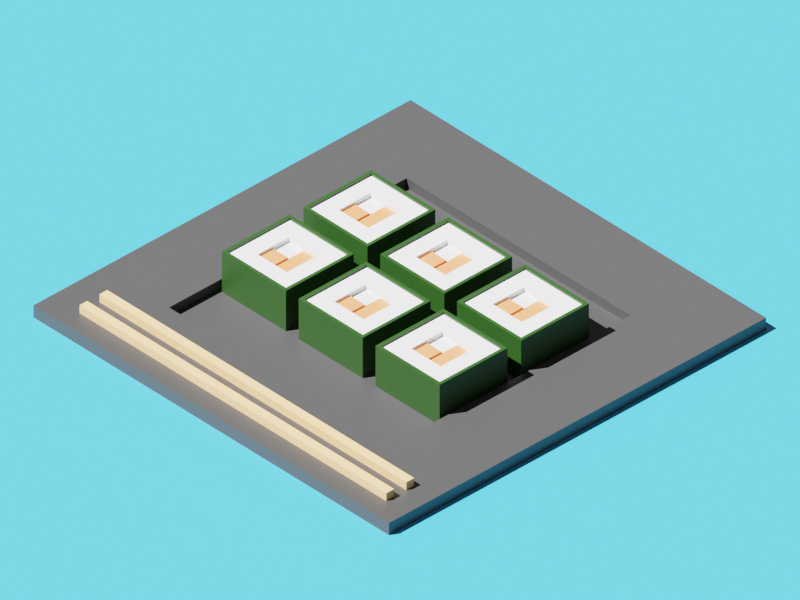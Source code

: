 # Source: sushi_lowpoly.blend  (saved by Blender 2.83.19; exported with 4.5.12 LTS)
import bpy
from mathutils import Matrix  # noqa: F401  (used for matrix-valued properties, if any)

bpy.ops.wm.read_factory_settings(use_empty=True)
scene = bpy.context.scene
scene.name = 'Scene'

# ---- collections
col_collection = bpy.data.collections.new('Collection'); scene.collection.children.link(col_collection)

# ---- materials (node trees are filled in below, after node groups)
mat_material = bpy.data.materials.new('Material')
mat_material.alpha_threshold = 0.0
mat_material.use_transparent_shadow = False
mat_material.line_color = (0.0, 0.0, 0.0, 1.0)
mat_material_001 = bpy.data.materials.new('Material.001')
mat_material_001.use_transparent_shadow = False
mat_material_002 = bpy.data.materials.new('Material.002')
mat_material_002.use_transparent_shadow = False
mat_material_003 = bpy.data.materials.new('Material.003')
mat_material_003.use_transparent_shadow = False
mat_material_004 = bpy.data.materials.new('Material.004')
mat_material_004.use_transparent_shadow = False
mat_material_005 = bpy.data.materials.new('Material.005')
mat_material_005.use_transparent_shadow = False

# ---- material node trees
mat_material.use_nodes = True; mat_material.node_tree.nodes.clear()
_N = mat_material.node_tree.nodes; _L = mat_material.node_tree.links
n0 = _N.new('ShaderNodeOutputMaterial'); n0.name = 'Material Output'; n0.location = (300, 300)
n1 = _N.new('ShaderNodeBsdfPrincipled'); n1.name = 'Principled BSDF'; n1.location = (10, 300)
n1.distribution = 'GGX'
n1.subsurface_method = 'BURLEY'
n1.inputs[2].default_value = 0.4
n1.inputs[3].default_value = 1.45
n1.inputs[27].default_value = (0.0, 0.0, 0.0, 1.0)
n1.inputs[28].default_value = 1.0
_L.new(n1.outputs[0], n0.inputs[0])
n0.is_active_output = True
mat_material_001.use_nodes = True; mat_material_001.node_tree.nodes.clear()
_N = mat_material_001.node_tree.nodes; _L = mat_material_001.node_tree.links
n0 = _N.new('ShaderNodeBsdfPrincipled'); n0.name = 'Principled BSDF'; n0.location = (10, 300)
n0.distribution = 'GGX'
n0.subsurface_method = 'BURLEY'
n0.inputs[0].default_value = (0.8, 0.2499, 0.09252, 1.0)
n0.inputs[3].default_value = 1.45
n0.inputs[27].default_value = (0.0, 0.0, 0.0, 1.0)
n0.inputs[28].default_value = 1.0
n1 = _N.new('ShaderNodeOutputMaterial'); n1.name = 'Material Output'; n1.location = (300, 300)
_L.new(n0.outputs[0], n1.inputs[0])
n1.is_active_output = True
mat_material_002.use_nodes = True; mat_material_002.node_tree.nodes.clear()
_N = mat_material_002.node_tree.nodes; _L = mat_material_002.node_tree.links
n0 = _N.new('ShaderNodeBsdfPrincipled'); n0.name = 'Principled BSDF'; n0.location = (10, 300)
n0.distribution = 'GGX'
n0.subsurface_method = 'BURLEY'
n0.inputs[0].default_value = (0.01234, 0.04955, 0.005272, 1.0)
n0.inputs[3].default_value = 1.45
n0.inputs[27].default_value = (0.0, 0.0, 0.0, 1.0)
n0.inputs[28].default_value = 1.0
n1 = _N.new('ShaderNodeOutputMaterial'); n1.name = 'Material Output'; n1.location = (300, 300)
_L.new(n0.outputs[0], n1.inputs[0])
n1.is_active_output = True
mat_material_003.use_nodes = True; mat_material_003.node_tree.nodes.clear()
_N = mat_material_003.node_tree.nodes; _L = mat_material_003.node_tree.links
n0 = _N.new('ShaderNodeBsdfPrincipled'); n0.name = 'Principled BSDF'; n0.location = (10, 300)
n0.distribution = 'GGX'
n0.subsurface_method = 'BURLEY'
n0.inputs[0].default_value = (0.04445, 0.04445, 0.04445, 1.0)
n0.inputs[3].default_value = 1.45
n0.inputs[27].default_value = (0.0, 0.0, 0.0, 1.0)
n0.inputs[28].default_value = 1.0
n1 = _N.new('ShaderNodeOutputMaterial'); n1.name = 'Material Output'; n1.location = (300, 300)
_L.new(n0.outputs[0], n1.inputs[0])
n1.is_active_output = True
mat_material_004.use_nodes = True; mat_material_004.node_tree.nodes.clear()
_N = mat_material_004.node_tree.nodes; _L = mat_material_004.node_tree.links
n0 = _N.new('ShaderNodeBsdfPrincipled'); n0.name = 'Principled BSDF'; n0.location = (10, 300)
n0.distribution = 'GGX'
n0.subsurface_method = 'BURLEY'
n0.inputs[0].default_value = (0.8, 0.4603, 0.1935, 1.0)
n0.inputs[3].default_value = 1.45
n0.inputs[27].default_value = (0.0, 0.0, 0.0, 1.0)
n0.inputs[28].default_value = 1.0
n1 = _N.new('ShaderNodeOutputMaterial'); n1.name = 'Material Output'; n1.location = (300, 300)
_L.new(n0.outputs[0], n1.inputs[0])
n1.is_active_output = True
mat_material_005.use_nodes = True; mat_material_005.node_tree.nodes.clear()
_N = mat_material_005.node_tree.nodes; _L = mat_material_005.node_tree.links
n0 = _N.new('ShaderNodeBsdfPrincipled'); n0.name = 'Principled BSDF'; n0.location = (10, 300)
n0.distribution = 'GGX'
n0.subsurface_method = 'BURLEY'
n0.inputs[0].default_value = (0.04149, 0.3806, 0.6383, 1.0)
n0.inputs[3].default_value = 1.45
n0.inputs[27].default_value = (0.0, 0.0, 0.0, 1.0)
n0.inputs[28].default_value = 1.0
n1 = _N.new('ShaderNodeOutputMaterial'); n1.name = 'Material Output'; n1.location = (300, 300)
_L.new(n0.outputs[0], n1.inputs[0])
n1.is_active_output = True

# ---- world
world_world = bpy.data.worlds.new('World'); scene.world = world_world
world_world.use_nodes = True; world_world.node_tree.nodes.clear()
_N = world_world.node_tree.nodes; _L = world_world.node_tree.links
n0 = _N.new('ShaderNodeOutputWorld'); n0.name = 'World Output'; n0.location = (300, 300)
n1 = _N.new('ShaderNodeBackground'); n1.name = 'Background'; n1.location = (10, 300)
n1.inputs[0].default_value = (0.05088, 0.05088, 0.05088, 1.0)
_L.new(n1.outputs[0], n0.inputs[0])
n0.is_active_output = True
world_world.color = (0.05088, 0.05088, 0.05088)
world_world.use_sun_shadow = False
world_world.sun_shadow_jitter_overblur = 0.0

# ---- cameras
cam_camera = bpy.data.cameras.new('Camera')
cam_camera.type = 'ORTHO'
cam_camera.clip_end = 100.0
cam_camera.ortho_scale = 23.21

# ---- lights
light_sun = bpy.data.lights.new('Sun', 'SUN')
light_sun.transmission_factor = 0.0
light_sun.angle = 0.0
light_sun.energy = 5.0
light_sun.shadow_soft_size = 0.125

# ---- meshes
me_cube = bpy.data.meshes.new('Cube')
me_cube.from_pydata([(1.0, 1.0, 1.0), (1.0, 1.0, -1.0), (1.0, -1.0, 1.0), (1.0, -1.0, -1.0), (-1.0, 1.0, 1.0), (-1.0, 1.0, -1.0), (-1.0, -1.0, 1.0), (-1.0, -1.0, -1.0), (-1.0, 0.0, -1.0), (0.0, 1.0, -1.0), (0.0, -1.0, 1.0), (1.0, 0.0, 1.0), (0.0, -1.0, -1.0), (-1.0, 0.0, 1.0), (0.0, 1.0, 1.0), (1.0, 0.0, -1.0), (0.0, 0.0, -1.0), (0.0, 0.5, 0.7681), (-1.0, -0.5, -1.0), (-0.5, 1.0, -1.0), (-0.5, -1.0, 1.0), (1.0, -0.5, 1.0), (0.5, -1.0, -1.0), (-1.0, 0.5, 1.0), (0.5, 1.0, 1.0), (1.0, 0.5, -1.0), (-1.0, 0.5, -1.0), (0.5, 1.0, -1.0), (0.5, -1.0, 1.0), (1.0, 0.5, 1.0), (-0.5, -1.0, -1.0), (-1.0, -0.5, 1.0), (-0.5, 1.0, 1.0), (1.0, -0.5, -1.0), (-1.091, 0.0, 1.115), (-1.091, -0.5, 1.115), (0.0, 1.091, 1.115), (-0.5, 1.091, 1.115), (-1.091, 1.091, 1.115), (-1.091, 0.5, 1.115), (1.091, 1.091, 1.115), (0.5, 1.091, 1.115), (0.0, -0.5, -1.0), (0.0, 0.5, -1.0), (-0.5, 0.0, -1.0), (0.5, 0.0, -1.0), (0.5, -1.091, 1.115), (1.091, -1.091, 1.115), (1.091, 0.5, 1.115), (-0.5, -1.091, 1.115), (0.0, -1.091, 1.115), (1.091, -0.5, 1.115), (1.091, 0.0, 1.115), (-1.091, -1.091, 1.115), (0.0, -0.5, 1.0), (0.0, 0.5, 1.0), (0.5, 0.0, 1.0), (-0.5, 0.0, 1.0), (-0.5, 0.5, 1.0), (0.5, 0.5, 1.0), (0.5, -0.5, 1.0), (0.0, 1.0, 1.115), (-0.5, 1.0, 1.115), (-1.0, 0.0, 1.115), (-1.0, -0.5, 1.115), (1.0, 0.0, 1.115), (1.0, 0.5, 1.115), (0.5, 0.5, -1.0), (-0.5, 0.5, -1.0), (-0.5, -0.5, -1.0), (0.0, -1.0, 1.115), (0.5, -1.0, 1.115), (1.0, 1.0, 1.115), (0.5, 1.0, 1.115), (-1.0, 1.0, 1.115), (-1.0, 0.5, 1.115), (1.0, -1.0, 1.115), (1.0, -0.5, 1.115), (0.5, -0.5, -1.0), (-1.0, -1.0, 1.115), (-0.5, -1.0, 1.115), (-0.5, -0.5, 1.0), (0.0, 0.5, 0.86), (0.0, 0.0, 0.86), (-0.5, 0.0, 0.86), (0.0, -0.5, 0.86), (0.5, 0.0, 0.86), (-0.5, 0.5, 0.86), (0.5, 0.5, 0.86), (0.5, -0.5, 0.86), (-0.5, -0.5, 0.86), (0.0, 0.0, 0.7681), (-0.5, 0.0, 0.7681), (0.0, -0.5, 0.7681), (0.5, 0.0, 0.7681), (-0.5, 0.5, 0.7681), (0.5, 0.5, 0.7681), (0.5, -0.5, 0.7681), (-1.091, -0.5, -1.0), (-1.091, -1.091, -1.0), (-0.5, 1.091, -1.0), (-1.091, 1.091, -1.0), (1.091, 1.091, -0.5), (1.091, 1.091, -1.0), (-1.091, -1.091, 0.5), (-1.091, -1.091, 1.0), (1.091, -1.091, -0.5), (1.091, -1.091, -1.0), (-1.091, 1.091, -0.5), (-0.5, -1.091, 1.0), (1.091, -0.5, 1.0), (1.091, -1.091, 1.0), (0.5, -1.091, -1.0), (-1.091, 0.5, 1.0), (-1.091, 1.091, 1.0), (0.5, 1.091, 1.0), (1.091, 1.091, 1.0), (1.091, 0.5, -1.0), (-1.091, 0.5, -1.0), (-1.091, 0.0, -1.0), (0.5, 1.091, -1.0), (0.0, 1.091, -1.0), (1.091, 1.091, 0.5), (1.091, 1.091, 0.0), (-1.091, -1.091, -0.5), (-1.091, -1.091, 0.0), (1.091, -1.091, 0.5), (1.091, -1.091, 0.0), (-1.091, 1.091, 0.5), (-1.091, 1.091, 0.0), (0.5, -1.091, 1.0), (0.0, -1.091, 1.0), (1.091, 0.5, 1.0), (1.091, 0.0, 1.0), (-0.5, -1.091, -1.0), (0.0, -1.091, -1.0), (-1.091, -0.5, 1.0), (-1.091, 0.0, 1.0), (-0.5, 1.091, 1.0), (0.0, 1.091, 1.0), (1.091, -0.5, -1.0), (1.091, 0.0, -1.0), (0.5, 1.091, 0.0), (-0.5, 1.091, 0.0), (0.0, 1.091, 0.0), (0.0, 1.091, -0.5), (0.0, 1.091, 0.5), (1.091, -0.5, 0.0), (1.091, 0.5, 0.0), (1.091, 0.0, 0.0), (1.091, 0.0, -0.5), (1.091, 0.0, 0.5), (-1.091, 0.5, 0.0), (-1.091, -0.5, 0.0), (-1.091, 0.0, 0.0), (-1.091, 0.0, -0.5), (-1.091, 0.0, 0.5), (-0.5, -1.091, 0.0), (0.5, -1.091, 0.0), (0.0, -1.091, 0.0), (0.0, -1.091, -0.5), (0.0, -1.091, 0.5), (0.5, -1.091, 0.5), (0.5, -1.091, -0.5), (-0.5, -1.091, -0.5), (-1.091, -0.5, 0.5), (-1.091, -0.5, -0.5), (-1.091, 0.5, -0.5), (1.091, 0.5, 0.5), (1.091, 0.5, -0.5), (1.091, -0.5, -0.5), (-0.5, 1.091, 0.5), (-0.5, 1.091, -0.5), (0.5, 1.091, -0.5), (0.5, 1.091, 0.5), (1.091, -0.5, 0.5), (-1.091, 0.5, 0.5), (-0.5, -1.091, 0.5)], [], [(81, 31, 6, 20), (21, 2, 76, 77), (116, 115, 41, 40), (78, 33, 3, 22), (20, 6, 79, 80), (115, 139, 36, 41), (29, 11, 65, 66), (114, 113, 39, 38), (113, 137, 34, 39), (139, 138, 37, 36), (28, 10, 70, 71), (138, 114, 38, 37), (69, 42, 12, 30), (68, 43, 16, 44), (67, 25, 15, 45), (14, 24, 73, 61), (137, 136, 35, 34), (136, 105, 53, 35), (13, 23, 75, 63), (111, 110, 51, 47), (4, 32, 62, 74), (60, 54, 10, 28), (54, 60, 89, 85), (58, 23, 13, 57), (55, 58, 87, 82), (14, 32, 58, 55), (32, 4, 23, 58), (29, 59, 56, 11), (0, 24, 59, 29), (24, 14, 55, 59), (21, 60, 28, 2), (11, 56, 60, 21), (56, 59, 88, 86), (64, 63, 34, 35), (62, 61, 36, 37), (75, 74, 38, 39), (73, 72, 40, 41), (76, 71, 46, 47), (72, 66, 48, 40), (70, 80, 49, 50), (65, 77, 51, 52), (79, 64, 35, 53), (74, 62, 37, 38), (63, 75, 39, 34), (61, 73, 41, 36), (71, 70, 50, 46), (66, 65, 52, 48), (80, 79, 53, 49), (77, 76, 47, 51), (110, 133, 52, 51), (30, 12, 135, 134), (43, 67, 45, 16), (9, 27, 67, 43), (27, 1, 25, 67), (26, 68, 44, 8), (5, 19, 68, 26), (19, 9, 43, 68), (18, 69, 30, 7), (8, 44, 69, 18), (44, 16, 42, 69), (5, 26, 118, 101), (105, 109, 49, 53), (6, 31, 64, 79), (15, 25, 117, 141), (109, 131, 50, 49), (133, 132, 48, 52), (3, 33, 140, 107), (132, 116, 40, 48), (11, 21, 77, 65), (12, 22, 112, 135), (131, 130, 46, 50), (130, 111, 47, 46), (19, 5, 101, 100), (7, 30, 134, 99), (10, 20, 80, 70), (18, 7, 99, 98), (0, 29, 66, 72), (27, 9, 121, 120), (2, 28, 71, 76), (26, 8, 119, 118), (25, 1, 103, 117), (24, 0, 72, 73), (33, 15, 141, 140), (23, 4, 74, 75), (42, 78, 22, 12), (16, 45, 78, 42), (45, 15, 33, 78), (9, 19, 100, 121), (32, 14, 61, 62), (22, 3, 107, 112), (8, 18, 98, 119), (31, 13, 63, 64), (1, 27, 120, 103), (54, 81, 20, 10), (81, 54, 85, 90), (57, 13, 31, 81), (88, 82, 17, 96), (85, 89, 97, 93), (83, 85, 93, 91), (83, 84, 90, 85), (58, 57, 84, 87), (60, 56, 86, 89), (59, 55, 82, 88), (57, 81, 90, 84), (96, 17, 91, 94), (17, 95, 92, 91), (94, 91, 93, 97), (82, 87, 95, 17), (84, 83, 91, 92), (89, 86, 94, 97), (86, 88, 96, 94), (87, 84, 92, 95), (177, 109, 105, 104), (176, 113, 114, 128), (175, 110, 111, 126), (174, 115, 116, 122), (173, 142, 123, 102), (172, 143, 144, 145), (171, 138, 139, 146), (170, 147, 127, 106), (169, 148, 149, 150), (168, 132, 133, 151), (167, 152, 129, 108), (166, 153, 154, 155), (165, 136, 137, 156), (164, 157, 125, 124), (163, 158, 159, 160), (162, 130, 131, 161), (158, 162, 161, 159), (127, 126, 162, 158), (126, 111, 130, 162), (112, 163, 160, 135), (107, 106, 163, 112), (106, 127, 158, 163), (134, 164, 124, 99), (135, 160, 164, 134), (160, 159, 157, 164), (153, 165, 156, 154), (125, 104, 165, 153), (104, 105, 136, 165), (98, 166, 155, 119), (99, 124, 166, 98), (124, 125, 153, 166), (118, 167, 108, 101), (119, 155, 167, 118), (155, 154, 152, 167), (148, 168, 151, 149), (123, 122, 168, 148), (122, 116, 132, 168), (117, 169, 150, 141), (103, 102, 169, 117), (102, 123, 148, 169), (140, 170, 106, 107), (141, 150, 170, 140), (150, 149, 147, 170), (143, 171, 146, 144), (129, 128, 171, 143), (128, 114, 138, 171), (100, 172, 145, 121), (101, 108, 172, 100), (108, 129, 143, 172), (120, 173, 102, 103), (121, 145, 173, 120), (145, 144, 142, 173), (142, 174, 122, 123), (144, 146, 174, 142), (146, 139, 115, 174), (147, 175, 126, 127), (149, 151, 175, 147), (151, 133, 110, 175), (152, 176, 128, 129), (154, 156, 176, 152), (156, 137, 113, 176), (157, 177, 104, 125), (159, 161, 177, 157), (161, 131, 109, 177)])
me_cube.polygons.foreach_set('material_index', [0, 2, 2, 0, 2, 2, 2, 2, 2, 2, 2, 2, 0, 0, 0, 2, 2, 2, 2, 2, 2, 0, 0, 0, 0, 0, 0, 0, 0, 0, 0, 0, 0, 2, 2, 2, 2, 2, 2, 2, 2, 2, 2, 2, 2, 2, 2, 2, 2, 2, 2, 0, 0, 0, 0, 0, 0, 0, 0, 0, 2, 2, 2, 2, 2, 2, 2, 2, 2, 2, 2, 2, 2, 2, 2, 2, 2, 2, 2, 2, 2, 2, 2, 2, 0, 0, 0, 2, 2, 2, 2, 2, 2, 0, 0, 0, 0, 0, 1, 1, 0, 0, 0, 0, 1, 0, 1, 0, 1, 0, 0, 0, 2, 2, 2, 2, 2, 2, 2, 2, 2, 2, 2, 2, 2, 2, 2, 2, 2, 2, 2, 2, 2, 2, 2, 2, 2, 2, 2, 2, 2, 2, 2, 2, 2, 2, 2, 2, 2, 2, 2, 2, 2, 2, 2, 2, 2, 2, 2, 2, 2, 2, 2, 2, 2, 2, 2, 2, 2, 2, 2, 2, 2, 2, 2, 2])
_uv = me_cube.uv_layers.new(name='UVMap')
_uv.uv.foreach_set('vector', [0.8125, 0.6875, 0.875, 0.6875, 0.875, 0.75, 0.8125, 0.75, 0.625, 0.6875, 0.625, 0.75, 0.625, 0.75, 0.625, 0.6875, 0.625, 0.5, 0.625, 0.4375, 0.625, 0.4375, 0.625, 0.5, 0.3125, 0.6875, 0.375, 0.6875, 0.375, 0.75, 0.3125, 0.75, 0.8125, 0.75, 0.875, 0.75, 0.875, 0.75, 0.8125, 0.75, 0.625, 0.4375, 0.625, 0.375, 0.625, 0.375, 0.625, 0.4375, 0.625, 0.5625, 0.625, 0.625, 0.625, 0.625, 0.625, 0.5625, 0.625, 0.25, 0.625, 0.1875, 0.625, 0.1875, 0.625, 0.25, 0.625, 0.1875, 0.625, 0.125, 0.625, 0.125, 0.625, 0.1875, 0.625, 0.375, 0.625, 0.3125, 0.625, 0.3125, 0.625, 0.375, 0.6875, 0.75, 0.75, 0.75, 0.75, 0.75, 0.6875, 0.75, 0.625, 0.3125, 0.625, 0.25, 0.625, 0.25, 0.625, 0.3125, 0.1875, 0.6875, 0.25, 0.6875, 0.25, 0.75, 0.1875, 0.75, 0.1875, 0.5625, 0.25, 0.5625, 0.25, 0.625, 0.1875, 0.625, 0.3125, 0.5625, 0.375, 0.5625, 0.375, 0.625, 0.3125, 0.625, 0.75, 0.5, 0.6875, 0.5, 0.6875, 0.5, 0.75, 0.5, 0.625, 0.125, 0.625, 0.0625, 0.625, 0.0625, 0.625, 0.125, 0.625, 0.0625, 0.625, 0.0, 0.625, 0.0, 0.625, 0.0625, 0.875, 0.625, 0.875, 0.5625, 0.875, 0.5625, 0.875, 0.625, 0.625, 0.75, 0.625, 0.6875, 0.625, 0.6875, 0.625, 0.75, 0.875, 0.5, 0.8125, 0.5, 0.8125, 0.5, 0.875, 0.5, 0.6875, 0.6875, 0.75, 0.6875, 0.75, 0.75, 0.6875, 0.75, 0.75, 0.6875, 0.6875, 0.6875, 0.6875, 0.6875, 0.75, 0.6875, 0.8125, 0.5625, 0.875, 0.5625, 0.875, 0.625, 0.8125, 0.625, 0.75, 0.5625, 0.8125, 0.5625, 0.8125, 0.5625, 0.75, 0.5625, 0.75, 0.5, 0.8125, 0.5, 0.8125, 0.5625, 0.75, 0.5625, 0.8125, 0.5, 0.875, 0.5, 0.875, 0.5625, 0.8125, 0.5625, 0.625, 0.5625, 0.6875, 0.5625, 0.6875, 0.625, 0.625, 0.625, 0.625, 0.5, 0.6875, 0.5, 0.6875, 0.5625, 0.625, 0.5625, 0.6875, 0.5, 0.75, 0.5, 0.75, 0.5625, 0.6875, 0.5625, 0.625, 0.6875, 0.6875, 0.6875, 0.6875, 0.75, 0.625, 0.75, 0.625, 0.625, 0.6875, 0.625, 0.6875, 0.6875, 0.625, 0.6875, 0.6875, 0.625, 0.6875, 0.5625, 0.6875, 0.5625, 0.6875, 0.625, 0.875, 0.6875, 0.875, 0.625, 0.875, 0.625, 0.875, 0.6875, 0.8125, 0.5, 0.75, 0.5, 0.75, 0.5, 0.8125, 0.5, 0.875, 0.5625, 0.875, 0.5, 0.875, 0.5, 0.875, 0.5625, 0.6875, 0.5, 0.625, 0.5, 0.625, 0.5, 0.6875, 0.5, 0.625, 0.75, 0.6875, 0.75, 0.6875, 0.75, 0.625, 0.75, 0.625, 0.5, 0.625, 0.5625, 0.625, 0.5625, 0.625, 0.5, 0.75, 0.75, 0.8125, 0.75, 0.8125, 0.75, 0.75, 0.75, 0.625, 0.625, 0.625, 0.6875, 0.625, 0.6875, 0.625, 0.625, 0.875, 0.75, 0.875, 0.6875, 0.875, 0.6875, 0.875, 0.75, 0.875, 0.5, 0.8125, 0.5, 0.8125, 0.5, 0.875, 0.5, 0.875, 0.625, 0.875, 0.5625, 0.875, 0.5625, 0.875, 0.625, 0.75, 0.5, 0.6875, 0.5, 0.6875, 0.5, 0.75, 0.5, 0.6875, 0.75, 0.75, 0.75, 0.75, 0.75, 0.6875, 0.75, 0.625, 0.5625, 0.625, 0.625, 0.625, 0.625, 0.625, 0.5625, 0.8125, 0.75, 0.875, 0.75, 0.875, 0.75, 0.8125, 0.75, 0.625, 0.6875, 0.625, 0.75, 0.625, 0.75, 0.625, 0.6875, 0.625, 0.6875, 0.625, 0.625, 0.625, 0.625, 0.625, 0.6875, 0.1875, 0.75, 0.25, 0.75, 0.25, 0.75, 0.1875, 0.75, 0.25, 0.5625, 0.3125, 0.5625, 0.3125, 0.625, 0.25, 0.625, 0.25, 0.5, 0.3125, 0.5, 0.3125, 0.5625, 0.25, 0.5625, 0.3125, 0.5, 0.375, 0.5, 0.375, 0.5625, 0.3125, 0.5625, 0.125, 0.5625, 0.1875, 0.5625, 0.1875, 0.625, 0.125, 0.625, 0.125, 0.5, 0.1875, 0.5, 0.1875, 0.5625, 0.125, 0.5625, 0.1875, 0.5, 0.25, 0.5, 0.25, 0.5625, 0.1875, 0.5625, 0.125, 0.6875, 0.1875, 0.6875, 0.1875, 0.75, 0.125, 0.75, 0.125, 0.625, 0.1875, 0.625, 0.1875, 0.6875, 0.125, 0.6875, 0.1875, 0.625, 0.25, 0.625, 0.25, 0.6875, 0.1875, 0.6875, 0.125, 0.5, 0.125, 0.5625, 0.125, 0.5625, 0.125, 0.5, 0.625, 1.0, 0.625, 0.9375, 0.625, 0.9375, 0.625, 1.0, 0.875, 0.75, 0.875, 0.6875, 0.875, 0.6875, 0.875, 0.75, 0.375, 0.625, 0.375, 0.5625, 0.375, 0.5625, 0.375, 0.625, 0.625, 0.9375, 0.625, 0.875, 0.625, 0.875, 0.625, 0.9375, 0.625, 0.625, 0.625, 0.5625, 0.625, 0.5625, 0.625, 0.625, 0.375, 0.75, 0.375, 0.6875, 0.375, 0.6875, 0.375, 0.75, 0.625, 0.5625, 0.625, 0.5, 0.625, 0.5, 0.625, 0.5625, 0.625, 0.625, 0.625, 0.6875, 0.625, 0.6875, 0.625, 0.625, 0.25, 0.75, 0.3125, 0.75, 0.3125, 0.75, 0.25, 0.75, 0.625, 0.875, 0.625, 0.8125, 0.625, 0.8125, 0.625, 0.875, 0.625, 0.8125, 0.625, 0.75, 0.625, 0.75, 0.625, 0.8125, 0.1875, 0.5, 0.125, 0.5, 0.125, 0.5, 0.1875, 0.5, 0.125, 0.75, 0.1875, 0.75, 0.1875, 0.75, 0.125, 0.75, 0.75, 0.75, 0.8125, 0.75, 0.8125, 0.75, 0.75, 0.75, 0.125, 0.6875, 0.125, 0.75, 0.125, 0.75, 0.125, 0.6875, 0.625, 0.5, 0.625, 0.5625, 0.625, 0.5625, 0.625, 0.5, 0.3125, 0.5, 0.25, 0.5, 0.25, 0.5, 0.3125, 0.5, 0.625, 0.75, 0.6875, 0.75, 0.6875, 0.75, 0.625, 0.75, 0.125, 0.5625, 0.125, 0.625, 0.125, 0.625, 0.125, 0.5625, 0.375, 0.5625, 0.375, 0.5, 0.375, 0.5, 0.375, 0.5625, 0.6875, 0.5, 0.625, 0.5, 0.625, 0.5, 0.6875, 0.5, 0.375, 0.6875, 0.375, 0.625, 0.375, 0.625, 0.375, 0.6875, 0.875, 0.5625, 0.875, 0.5, 0.875, 0.5, 0.875, 0.5625, 0.25, 0.6875, 0.3125, 0.6875, 0.3125, 0.75, 0.25, 0.75, 0.25, 0.625, 0.3125, 0.625, 0.3125, 0.6875, 0.25, 0.6875, 0.3125, 0.625, 0.375, 0.625, 0.375, 0.6875, 0.3125, 0.6875, 0.25, 0.5, 0.1875, 0.5, 0.1875, 0.5, 0.25, 0.5, 0.8125, 0.5, 0.75, 0.5, 0.75, 0.5, 0.8125, 0.5, 0.3125, 0.75, 0.375, 0.75, 0.375, 0.75, 0.3125, 0.75, 0.125, 0.625, 0.125, 0.6875, 0.125, 0.6875, 0.125, 0.625, 0.875, 0.6875, 0.875, 0.625, 0.875, 0.625, 0.875, 0.6875, 0.375, 0.5, 0.3125, 0.5, 0.3125, 0.5, 0.375, 0.5, 0.75, 0.6875, 0.8125, 0.6875, 0.8125, 0.75, 0.75, 0.75, 0.8125, 0.6875, 0.75, 0.6875, 0.75, 0.6875, 0.8125, 0.6875, 0.8125, 0.625, 0.875, 0.625, 0.875, 0.6875, 0.8125, 0.6875, 0.6875, 0.5625, 0.75, 0.5625, 0.75, 0.5625, 0.6875, 0.5625, 0.75, 0.6875, 0.6875, 0.6875, 0.6875, 0.6875, 0.75, 0.6875, 0.75, 0.625, 0.75, 0.6875, 0.75, 0.6875, 0.75, 0.625, 0.75, 0.625, 0.8125, 0.625, 0.8125, 0.6875, 0.75, 0.6875, 0.8125, 0.5625, 0.8125, 0.625, 0.8125, 0.625, 0.8125, 0.5625, 0.6875, 0.6875, 0.6875, 0.625, 0.6875, 0.625, 0.6875, 0.6875, 0.6875, 0.5625, 0.75, 0.5625, 0.75, 0.5625, 0.6875, 0.5625, 0.8125, 0.625, 0.8125, 0.6875, 0.8125, 0.6875, 0.8125, 0.625, 0.6875, 0.5625, 0.75, 0.5625, 0.75, 0.625, 0.6875, 0.625, 0.75, 0.5625, 0.8125, 0.5625, 0.8125, 0.625, 0.75, 0.625, 0.6875, 0.625, 0.75, 0.625, 0.75, 0.6875, 0.6875, 0.6875, 0.75, 0.5625, 0.8125, 0.5625, 0.8125, 0.5625, 0.75, 0.5625, 0.8125, 0.625, 0.75, 0.625, 0.75, 0.625, 0.8125, 0.625, 0.6875, 0.6875, 0.6875, 0.625, 0.6875, 0.625, 0.6875, 0.6875, 0.6875, 0.625, 0.6875, 0.5625, 0.6875, 0.5625, 0.6875, 0.625, 0.8125, 0.5625, 0.8125, 0.625, 0.8125, 0.625, 0.8125, 0.5625, 0.5625, 0.9375, 0.625, 0.9375, 0.625, 1.0, 0.5625, 1.0, 0.5625, 0.1875, 0.625, 0.1875, 0.625, 0.25, 0.5625, 0.25, 0.5625, 0.6875, 0.625, 0.6875, 0.625, 0.75, 0.5625, 0.75, 0.5625, 0.4375, 0.625, 0.4375, 0.625, 0.5, 0.5625, 0.5, 0.4375, 0.4375, 0.5, 0.4375, 0.5, 0.5, 0.4375, 0.5, 0.4375, 0.3125, 0.5, 0.3125, 0.5, 0.375, 0.4375, 0.375, 0.5625, 0.3125, 0.625, 0.3125, 0.625, 0.375, 0.5625, 0.375, 0.4375, 0.6875, 0.5, 0.6875, 0.5, 0.75, 0.4375, 0.75, 0.4375, 0.5625, 0.5, 0.5625, 0.5, 0.625, 0.4375, 0.625, 0.5625, 0.5625, 0.625, 0.5625, 0.625, 0.625, 0.5625, 0.625, 0.4375, 0.1875, 0.5, 0.1875, 0.5, 0.25, 0.4375, 0.25, 0.4375, 0.0625, 0.5, 0.0625, 0.5, 0.125, 0.4375, 0.125, 0.5625, 0.0625, 0.625, 0.0625, 0.625, 0.125, 0.5625, 0.125, 0.4375, 0.9375, 0.5, 0.9375, 0.5, 1.0, 0.4375, 1.0, 0.4375, 0.8125, 0.5, 0.8125, 0.5, 0.875, 0.4375, 0.875, 0.5625, 0.8125, 0.625, 0.8125, 0.625, 0.875, 0.5625, 0.875, 0.5, 0.8125, 0.5625, 0.8125, 0.5625, 0.875, 0.5, 0.875, 0.5, 0.75, 0.5625, 0.75, 0.5625, 0.8125, 0.5, 0.8125, 0.5625, 0.75, 0.625, 0.75, 0.625, 0.8125, 0.5625, 0.8125, 0.375, 0.8125, 0.4375, 0.8125, 0.4375, 0.875, 0.375, 0.875, 0.375, 0.75, 0.4375, 0.75, 0.4375, 0.8125, 0.375, 0.8125, 0.4375, 0.75, 0.5, 0.75, 0.5, 0.8125, 0.4375, 0.8125, 0.375, 0.9375, 0.4375, 0.9375, 0.4375, 1.0, 0.375, 1.0, 0.375, 0.875, 0.4375, 0.875, 0.4375, 0.9375, 0.375, 0.9375, 0.4375, 0.875, 0.5, 0.875, 0.5, 0.9375, 0.4375, 0.9375, 0.5, 0.0625, 0.5625, 0.0625, 0.5625, 0.125, 0.5, 0.125, 0.5, 0.0, 0.5625, 0.0, 0.5625, 0.0625, 0.5, 0.0625, 0.5625, 0.0, 0.625, 0.0, 0.625, 0.0625, 0.5625, 0.0625, 0.375, 0.0625, 0.4375, 0.0625, 0.4375, 0.125, 0.375, 0.125, 0.375, 0.0, 0.4375, 0.0, 0.4375, 0.0625, 0.375, 0.0625, 0.4375, 0.0, 0.5, 0.0, 0.5, 0.0625, 0.4375, 0.0625, 0.375, 0.1875, 0.4375, 0.1875, 0.4375, 0.25, 0.375, 0.25, 0.375, 0.125, 0.4375, 0.125, 0.4375, 0.1875, 0.375, 0.1875, 0.4375, 0.125, 0.5, 0.125, 0.5, 0.1875, 0.4375, 0.1875, 0.5, 0.5625, 0.5625, 0.5625, 0.5625, 0.625, 0.5, 0.625, 0.5, 0.5, 0.5625, 0.5, 0.5625, 0.5625, 0.5, 0.5625, 0.5625, 0.5, 0.625, 0.5, 0.625, 0.5625, 0.5625, 0.5625, 0.375, 0.5625, 0.4375, 0.5625, 0.4375, 0.625, 0.375, 0.625, 0.375, 0.5, 0.4375, 0.5, 0.4375, 0.5625, 0.375, 0.5625, 0.4375, 0.5, 0.5, 0.5, 0.5, 0.5625, 0.4375, 0.5625, 0.375, 0.6875, 0.4375, 0.6875, 0.4375, 0.75, 0.375, 0.75, 0.375, 0.625, 0.4375, 0.625, 0.4375, 0.6875, 0.375, 0.6875, 0.4375, 0.625, 0.5, 0.625, 0.5, 0.6875, 0.4375, 0.6875, 0.5, 0.3125, 0.5625, 0.3125, 0.5625, 0.375, 0.5, 0.375, 0.5, 0.25, 0.5625, 0.25, 0.5625, 0.3125, 0.5, 0.3125, 0.5625, 0.25, 0.625, 0.25, 0.625, 0.3125, 0.5625, 0.3125, 0.375, 0.3125, 0.4375, 0.3125, 0.4375, 0.375, 0.375, 0.375, 0.375, 0.25, 0.4375, 0.25, 0.4375, 0.3125, 0.375, 0.3125, 0.4375, 0.25, 0.5, 0.25, 0.5, 0.3125, 0.4375, 0.3125, 0.375, 0.4375, 0.4375, 0.4375, 0.4375, 0.5, 0.375, 0.5, 0.375, 0.375, 0.4375, 0.375, 0.4375, 0.4375, 0.375, 0.4375, 0.4375, 0.375, 0.5, 0.375, 0.5, 0.4375, 0.4375, 0.4375, 0.5, 0.4375, 0.5625, 0.4375, 0.5625, 0.5, 0.5, 0.5, 0.5, 0.375, 0.5625, 0.375, 0.5625, 0.4375, 0.5, 0.4375, 0.5625, 0.375, 0.625, 0.375, 0.625, 0.4375, 0.5625, 0.4375, 0.5, 0.6875, 0.5625, 0.6875, 0.5625, 0.75, 0.5, 0.75, 0.5, 0.625, 0.5625, 0.625, 0.5625, 0.6875, 0.5, 0.6875, 0.5625, 0.625, 0.625, 0.625, 0.625, 0.6875, 0.5625, 0.6875, 0.5, 0.1875, 0.5625, 0.1875, 0.5625, 0.25, 0.5, 0.25, 0.5, 0.125, 0.5625, 0.125, 0.5625, 0.1875, 0.5, 0.1875, 0.5625, 0.125, 0.625, 0.125, 0.625, 0.1875, 0.5625, 0.1875, 0.5, 0.9375, 0.5625, 0.9375, 0.5625, 1.0, 0.5, 1.0, 0.5, 0.875, 0.5625, 0.875, 0.5625, 0.9375, 0.5, 0.9375, 0.5625, 0.875, 0.625, 0.875, 0.625, 0.9375, 0.5625, 0.9375])
me_cube.materials.append(mat_material)
me_cube.materials.append(mat_material_001)
me_cube.materials.append(mat_material_002)
me_cube.use_remesh_preserve_volume = False
me_cube.use_remesh_preserve_attributes = False
me_cube.use_mirror_vertex_groups = False
me_cube.update()
me_plane = bpy.data.meshes.new('Plane')
me_plane.from_pydata([(-7.52, -7.52, 0.0), (7.52, -7.52, 0.0), (-7.52, 7.52, 0.0), (7.52, 7.52, 0.0), (-4.734, 4.734, 0.4345), (-4.734, -4.734, 0.4345), (4.734, -4.734, 0.4345), (4.734, 4.734, 0.4345), (-7.52, 7.52, 0.4345), (-7.52, -7.52, 0.4345), (7.52, -7.52, 0.4345), (7.52, 7.52, 0.4345), (-4.734, 4.734, 0.09289), (-4.734, -4.734, 0.09289), (4.734, -4.734, 0.09289), (4.734, 4.734, 0.09289)], [], [(0, 2, 3, 1), (5, 6, 14, 13), (1, 3, 11, 10), (2, 0, 9, 8), (3, 2, 8, 11), (0, 1, 10, 9), (5, 4, 8, 9), (6, 5, 9, 10), (7, 6, 10, 11), (4, 7, 11, 8), (13, 14, 15, 12), (6, 7, 15, 14), (4, 5, 13, 12), (7, 4, 12, 15)])
_uv = me_plane.uv_layers.new(name='UVMap')
_uv.uv.foreach_set('vector', [0.0, 0.0, 0.0, 1.0, 1.0, 1.0, 1.0, 0.0, 0.1852, 0.1852, 0.8148, 0.1852, 0.8148, 0.1852, 0.1852, 0.1852, 1.0, 0.0, 1.0, 1.0, 1.0, 1.0, 1.0, 0.0, 0.0, 1.0, 0.0, 0.0, 0.0, 0.0, 0.0, 1.0, 1.0, 1.0, 0.0, 1.0, 0.0, 1.0, 1.0, 1.0, 0.0, 0.0, 1.0, 0.0, 1.0, 0.0, 0.0, 0.0, 0.1852, 0.1852, 0.1852, 0.8148, 0.0, 1.0, 0.0, 0.0, 0.8148, 0.1852, 0.1852, 0.1852, 0.0, 0.0, 1.0, 0.0, 0.8148, 0.8148, 0.8148, 0.1852, 1.0, 0.0, 1.0, 1.0, 0.1852, 0.8148, 0.8148, 0.8148, 1.0, 1.0, 0.0, 1.0, 0.1852, 0.1852, 0.8148, 0.1852, 0.8148, 0.8148, 0.1852, 0.8148, 0.8148, 0.1852, 0.8148, 0.8148, 0.8148, 0.8148, 0.8148, 0.1852, 0.1852, 0.8148, 0.1852, 0.1852, 0.1852, 0.1852, 0.1852, 0.8148, 0.8148, 0.8148, 0.1852, 0.8148, 0.1852, 0.8148, 0.8148, 0.8148])
me_plane.materials.append(mat_material_003)
me_plane.use_remesh_fix_poles = True
me_plane.use_remesh_preserve_attributes = False
me_plane.use_mirror_vertex_groups = False
me_plane.update()
me_cube_001 = bpy.data.meshes.new('Cube.001')
me_cube_001.from_pydata([(-1.0, -1.0, -1.0), (-1.0, -1.0, 1.0), (-1.0, 1.0, -1.0), (-1.0, 1.0, 1.0), (1.0, -1.0, -1.0), (1.0, -1.0, 1.0), (1.0, 1.0, -1.0), (1.0, 1.0, 1.0)], [], [(0, 1, 3, 2), (2, 3, 7, 6), (6, 7, 5, 4), (4, 5, 1, 0), (2, 6, 4, 0), (7, 3, 1, 5)])
_uv = me_cube_001.uv_layers.new(name='UVMap')
_uv.uv.foreach_set('vector', [0.375, 0.0, 0.625, 0.0, 0.625, 0.25, 0.375, 0.25, 0.375, 0.25, 0.625, 0.25, 0.625, 0.5, 0.375, 0.5, 0.375, 0.5, 0.625, 0.5, 0.625, 0.75, 0.375, 0.75, 0.375, 0.75, 0.625, 0.75, 0.625, 1.0, 0.375, 1.0, 0.125, 0.5, 0.375, 0.5, 0.375, 0.75, 0.125, 0.75, 0.625, 0.5, 0.875, 0.5, 0.875, 0.75, 0.625, 0.75])
me_cube_001.materials.append(mat_material_004)
me_cube_001.use_remesh_fix_poles = True
me_cube_001.use_remesh_preserve_attributes = False
me_cube_001.use_mirror_vertex_groups = False
me_cube_001.update()
me_plane_001 = bpy.data.meshes.new('Plane.001')
me_plane_001.from_pydata([(-1.0, -1.0, 0.0), (1.0, -1.0, 0.0), (-1.0, 1.0, 0.0), (1.0, 1.0, 0.0)], [], [(0, 1, 3, 2)])
_uv = me_plane_001.uv_layers.new(name='UVMap')
_uv.uv.foreach_set('vector', [0.0, 0.0, 1.0, 0.0, 1.0, 1.0, 0.0, 1.0])
me_plane_001.materials.append(mat_material_005)
me_plane_001.use_remesh_fix_poles = True
me_plane_001.use_remesh_preserve_attributes = False
me_plane_001.use_mirror_vertex_groups = False
me_plane_001.update()

# ---- objects
ob_sushi = bpy.data.objects.new('sushi', me_cube)
ob_camera = bpy.data.objects.new('Camera', cam_camera)
ob_plane = bpy.data.objects.new('Plane', me_plane)
ob_cube = bpy.data.objects.new('Cube', me_cube_001)
ob_cube_001 = bpy.data.objects.new('Cube.001', me_cube_001)
ob_plane_001 = bpy.data.objects.new('Plane.001', me_plane_001)
ob_sun = bpy.data.objects.new('Sun', light_sun)

# ---- transforms, parenting, visibility, modifiers, constraints
ob_sushi.location = (-3.248, -1.399, 0.7782)
ob_sushi.scale = (1.241, 1.241, 0.6735)
ob_sushi.lock_rotations_4d = False
ob_sushi.empty_display_type = 'ARROWS'
ob_sushi.lineart.crease_threshold = 0.0
_m = ob_sushi.modifiers.new('Array', 'ARRAY')
_m.count = 3
_m.constant_offset_displace = (0.0, 0.0, 0.0)
_m.relative_offset_displace = (1.2, 0.0, 0.0)
_m = ob_sushi.modifiers.new('Array.001', 'ARRAY')
_m.constant_offset_displace = (0.0, 0.0, 0.0)
_m.relative_offset_displace = (0.0, 1.2, 0.0)
ob_camera.location = (7.359, -6.926, 7.991)
ob_camera.rotation_euler = (0.955, -0.0, 0.8149)
ob_camera.lock_rotations_4d = False
ob_camera.empty_display_type = 'ARROWS'
ob_camera.color = (0.0, 0.0, 0.0, 0.0)
ob_camera.display_type = 'WIRE'
ob_camera.lineart.crease_threshold = 0.0
ob_plane.location = (0.0, 0.0, 0.0)
ob_plane.lineart.crease_threshold = 0.0
ob_cube.location = (0.1747, -6.664, 0.5712)
ob_cube.scale = (6.486, 0.1532, 0.1445)
ob_cube.lineart.crease_threshold = 0.0
ob_cube_001.location = (0.1747, -5.864, 0.5712)
ob_cube_001.scale = (6.486, 0.1532, 0.1445)
ob_cube_001.lineart.crease_threshold = 0.0
ob_plane_001.location = (0.0, 0.0, 0.0)
ob_plane_001.scale = (24.74, 24.74, 24.74)
ob_plane_001.lineart.crease_threshold = 0.0
ob_sun.location = (-3.714, -6.471, 10.12)
ob_sun.rotation_euler = (0.3841, -0.5195, 0.3664)
ob_sun.lineart.crease_threshold = 0.0

# ---- collection membership
col_collection.objects.link(ob_sushi)
col_collection.objects.link(ob_camera)
col_collection.objects.link(ob_plane)
col_collection.objects.link(ob_cube)
col_collection.objects.link(ob_cube_001)
col_collection.objects.link(ob_plane_001)
col_collection.objects.link(ob_sun)

# ---- scene / render settings (as saved in the file)
scene.camera = ob_camera
scene.frame_start = 1; scene.frame_end = 250; scene.frame_set(1)
scene.render.engine = 'BLENDER_EEVEE_NEXT'
scene.render.resolution_x = 1600
scene.render.resolution_y = 1200
scene.cycles.samples = 128
scene.cycles.sampling_pattern = 'TABULATED_SOBOL'
scene.cycles.use_adaptive_sampling = False
scene.cycles.use_light_tree = False
scene.eevee.use_gtao = True
scene.eevee.use_raytracing = True
scene.view_settings.view_transform = 'Filmic'
scene.view_settings.exposure = 1.471
bpy.context.view_layer.update()
